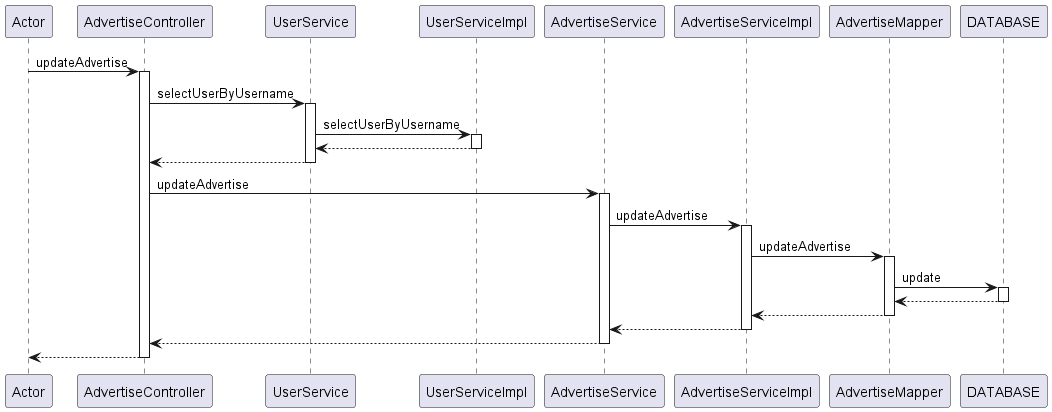

The diagram above was rendered by PlantUML. Its source (embedded in the PNG):
@startuml
participant Actor
Actor -> AdvertiseController : updateAdvertise
activate AdvertiseController
AdvertiseController -> UserService : selectUserByUsername
activate UserService
UserService -> UserServiceImpl : selectUserByUsername
activate UserServiceImpl

UserServiceImpl --> UserService
deactivate UserServiceImpl
UserService --> AdvertiseController
deactivate UserService
AdvertiseController -> AdvertiseService : updateAdvertise
activate AdvertiseService
AdvertiseService -> AdvertiseServiceImpl : updateAdvertise
activate AdvertiseServiceImpl

AdvertiseServiceImpl -> AdvertiseMapper : updateAdvertise
activate AdvertiseMapper
AdvertiseMapper -> DATABASE : update
activate DATABASE
DATABASE --> AdvertiseMapper
deactivate DATABASE
AdvertiseMapper --> AdvertiseServiceImpl
deactivate AdvertiseMapper

AdvertiseServiceImpl --> AdvertiseService
deactivate AdvertiseServiceImpl
AdvertiseService --> AdvertiseController
deactivate AdvertiseService
return
@enduml